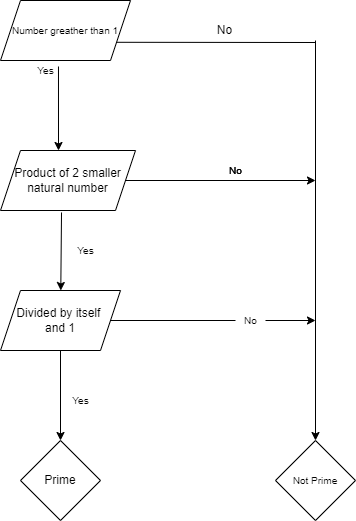

The diagram above was exported from draw.io. Its source (the exported page's mxGraphModel, read from the mxfile embedded in the PNG):
<mxGraphModel dx="868" dy="450" grid="1" gridSize="10" guides="1" tooltips="1" connect="1" arrows="1" fold="1" page="1" pageScale="1" pageWidth="827" pageHeight="1169" math="0" shadow="0">
  <root>
    <mxCell id="WIyWlLk6GJQsqaUBKTNV-0" />
    <mxCell id="WIyWlLk6GJQsqaUBKTNV-1" parent="WIyWlLk6GJQsqaUBKTNV-0" />
    <mxCell id="k-29lUEtPMZSybZ3r4Bd-3" value="&lt;span style=&quot;font-size: 10px&quot;&gt;Number greather than 1&lt;/span&gt;" style="shape=parallelogram;perimeter=parallelogramPerimeter;whiteSpace=wrap;html=1;fixedSize=1;" parent="WIyWlLk6GJQsqaUBKTNV-1" vertex="1">
      <mxGeometry x="205" y="80" width="130" height="60" as="geometry" />
    </mxCell>
    <mxCell id="k-29lUEtPMZSybZ3r4Bd-7" value="Yes" style="text;html=1;resizable=0;autosize=1;align=center;verticalAlign=middle;points=[];fillColor=none;strokeColor=none;rounded=0;fontSize=10;" parent="WIyWlLk6GJQsqaUBKTNV-1" vertex="1">
      <mxGeometry x="235" y="140" width="30" height="20" as="geometry" />
    </mxCell>
    <mxCell id="k-29lUEtPMZSybZ3r4Bd-10" value="Prime" style="rhombus;whiteSpace=wrap;html=1;fontSize=12;" parent="WIyWlLk6GJQsqaUBKTNV-1" vertex="1">
      <mxGeometry x="225" y="520" width="80" height="80" as="geometry" />
    </mxCell>
    <mxCell id="k-29lUEtPMZSybZ3r4Bd-12" value="No" style="text;html=1;resizable=0;autosize=1;align=center;verticalAlign=middle;points=[];fillColor=none;strokeColor=none;rounded=0;fontSize=12;" parent="WIyWlLk6GJQsqaUBKTNV-1" vertex="1">
      <mxGeometry x="414" y="100" width="30" height="20" as="geometry" />
    </mxCell>
    <mxCell id="k-29lUEtPMZSybZ3r4Bd-13" value="&lt;span&gt;Product of 2 smaller natural number&lt;/span&gt;" style="shape=parallelogram;perimeter=parallelogramPerimeter;whiteSpace=wrap;html=1;fixedSize=1;fontSize=12;" parent="WIyWlLk6GJQsqaUBKTNV-1" vertex="1">
      <mxGeometry x="205" y="230" width="135" height="60" as="geometry" />
    </mxCell>
    <mxCell id="k-29lUEtPMZSybZ3r4Bd-15" value="&lt;span&gt;Divided by itself &lt;br&gt;and 1&lt;/span&gt;" style="shape=parallelogram;perimeter=parallelogramPerimeter;whiteSpace=wrap;html=1;fixedSize=1;fontSize=12;" parent="WIyWlLk6GJQsqaUBKTNV-1" vertex="1">
      <mxGeometry x="205" y="370" width="120" height="60" as="geometry" />
    </mxCell>
    <mxCell id="k-29lUEtPMZSybZ3r4Bd-16" value="" style="endArrow=classic;html=1;rounded=0;fontSize=12;exitX=0.5;exitY=1;exitDx=0;exitDy=0;" parent="WIyWlLk6GJQsqaUBKTNV-1" source="k-29lUEtPMZSybZ3r4Bd-15" edge="1">
      <mxGeometry width="50" height="50" relative="1" as="geometry">
        <mxPoint x="440" y="460" as="sourcePoint" />
        <mxPoint x="265" y="520" as="targetPoint" />
      </mxGeometry>
    </mxCell>
    <mxCell id="k-29lUEtPMZSybZ3r4Bd-17" value="Yes" style="text;html=1;resizable=0;autosize=1;align=center;verticalAlign=middle;points=[];fillColor=none;strokeColor=none;rounded=0;fontSize=10;" parent="WIyWlLk6GJQsqaUBKTNV-1" vertex="1">
      <mxGeometry x="270" y="470" width="30" height="20" as="geometry" />
    </mxCell>
    <mxCell id="k-29lUEtPMZSybZ3r4Bd-18" value="" style="endArrow=classic;html=1;rounded=0;fontSize=10;exitX=0.452;exitY=1.033;exitDx=0;exitDy=0;exitPerimeter=0;" parent="WIyWlLk6GJQsqaUBKTNV-1" source="k-29lUEtPMZSybZ3r4Bd-13" target="k-29lUEtPMZSybZ3r4Bd-15" edge="1">
      <mxGeometry width="50" height="50" relative="1" as="geometry">
        <mxPoint x="440" y="460" as="sourcePoint" />
        <mxPoint x="490" y="410" as="targetPoint" />
      </mxGeometry>
    </mxCell>
    <mxCell id="k-29lUEtPMZSybZ3r4Bd-19" value="Yes" style="text;html=1;resizable=0;autosize=1;align=center;verticalAlign=middle;points=[];fillColor=none;strokeColor=none;rounded=0;fontSize=10;" parent="WIyWlLk6GJQsqaUBKTNV-1" vertex="1">
      <mxGeometry x="275" y="320" width="30" height="20" as="geometry" />
    </mxCell>
    <mxCell id="k-29lUEtPMZSybZ3r4Bd-20" value="" style="endArrow=classic;html=1;rounded=0;fontSize=10;exitX=0.446;exitY=1.1;exitDx=0;exitDy=0;exitPerimeter=0;" parent="WIyWlLk6GJQsqaUBKTNV-1" source="k-29lUEtPMZSybZ3r4Bd-3" edge="1">
      <mxGeometry width="50" height="50" relative="1" as="geometry">
        <mxPoint x="430" y="240" as="sourcePoint" />
        <mxPoint x="263" y="230" as="targetPoint" />
      </mxGeometry>
    </mxCell>
    <mxCell id="k-29lUEtPMZSybZ3r4Bd-21" value="" style="endArrow=classic;html=1;rounded=0;fontSize=10;" parent="WIyWlLk6GJQsqaUBKTNV-1" target="k-29lUEtPMZSybZ3r4Bd-22" edge="1">
      <mxGeometry width="50" height="50" relative="1" as="geometry">
        <mxPoint x="520" y="120" as="sourcePoint" />
        <mxPoint x="520" y="520" as="targetPoint" />
      </mxGeometry>
    </mxCell>
    <mxCell id="k-29lUEtPMZSybZ3r4Bd-22" value="Not Prime" style="rhombus;whiteSpace=wrap;html=1;fontSize=10;" parent="WIyWlLk6GJQsqaUBKTNV-1" vertex="1">
      <mxGeometry x="480" y="520" width="80" height="80" as="geometry" />
    </mxCell>
    <mxCell id="k-29lUEtPMZSybZ3r4Bd-23" value="" style="endArrow=classic;html=1;rounded=0;fontSize=10;" parent="WIyWlLk6GJQsqaUBKTNV-1" edge="1">
      <mxGeometry width="50" height="50" relative="1" as="geometry">
        <mxPoint x="330" y="260" as="sourcePoint" />
        <mxPoint x="520" y="260" as="targetPoint" />
      </mxGeometry>
    </mxCell>
    <mxCell id="k-29lUEtPMZSybZ3r4Bd-25" value="" style="endArrow=none;html=1;rounded=0;fontSize=10;exitX=1;exitY=0.75;exitDx=0;exitDy=0;" parent="WIyWlLk6GJQsqaUBKTNV-1" source="k-29lUEtPMZSybZ3r4Bd-3" edge="1">
      <mxGeometry width="50" height="50" relative="1" as="geometry">
        <mxPoint x="410" y="300" as="sourcePoint" />
        <mxPoint x="520" y="122" as="targetPoint" />
      </mxGeometry>
    </mxCell>
    <mxCell id="k-29lUEtPMZSybZ3r4Bd-26" value="" style="endArrow=classic;html=1;rounded=0;fontSize=10;exitX=1;exitY=0.5;exitDx=0;exitDy=0;startArrow=none;" parent="WIyWlLk6GJQsqaUBKTNV-1" source="k-29lUEtPMZSybZ3r4Bd-30" edge="1">
      <mxGeometry width="50" height="50" relative="1" as="geometry">
        <mxPoint x="330" y="400" as="sourcePoint" />
        <mxPoint x="520" y="400" as="targetPoint" />
      </mxGeometry>
    </mxCell>
    <mxCell id="k-29lUEtPMZSybZ3r4Bd-27" value="No" style="text;html=1;resizable=0;autosize=1;align=center;verticalAlign=middle;points=[];fillColor=none;strokeColor=none;rounded=0;fontSize=10;" parent="WIyWlLk6GJQsqaUBKTNV-1" vertex="1">
      <mxGeometry x="425" y="240" width="30" height="20" as="geometry" />
    </mxCell>
    <mxCell id="k-29lUEtPMZSybZ3r4Bd-28" value="No" style="text;html=1;resizable=0;autosize=1;align=center;verticalAlign=middle;points=[];fillColor=none;strokeColor=none;rounded=0;fontSize=10;" parent="WIyWlLk6GJQsqaUBKTNV-1" vertex="1">
      <mxGeometry x="425" y="240" width="30" height="20" as="geometry" />
    </mxCell>
    <mxCell id="k-29lUEtPMZSybZ3r4Bd-29" value="No" style="text;html=1;resizable=0;autosize=1;align=center;verticalAlign=middle;points=[];fillColor=none;strokeColor=none;rounded=0;fontSize=10;" parent="WIyWlLk6GJQsqaUBKTNV-1" vertex="1">
      <mxGeometry x="425" y="240" width="30" height="20" as="geometry" />
    </mxCell>
    <mxCell id="k-29lUEtPMZSybZ3r4Bd-30" value="No" style="text;html=1;resizable=0;autosize=1;align=center;verticalAlign=middle;points=[];fillColor=none;strokeColor=none;rounded=0;fontSize=10;" parent="WIyWlLk6GJQsqaUBKTNV-1" vertex="1">
      <mxGeometry x="440" y="390" width="30" height="20" as="geometry" />
    </mxCell>
    <mxCell id="k-29lUEtPMZSybZ3r4Bd-31" value="" style="endArrow=none;html=1;rounded=0;fontSize=10;exitX=1;exitY=0.5;exitDx=0;exitDy=0;" parent="WIyWlLk6GJQsqaUBKTNV-1" source="k-29lUEtPMZSybZ3r4Bd-15" target="k-29lUEtPMZSybZ3r4Bd-30" edge="1">
      <mxGeometry width="50" height="50" relative="1" as="geometry">
        <mxPoint x="315" y="400" as="sourcePoint" />
        <mxPoint x="520" y="400" as="targetPoint" />
      </mxGeometry>
    </mxCell>
  </root>
</mxGraphModel>